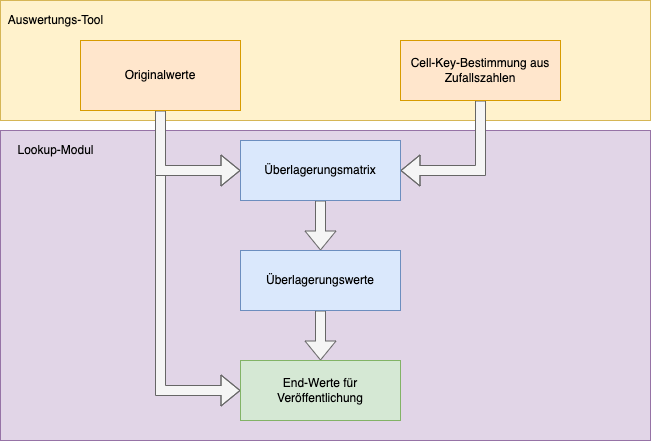

The diagram above was exported from draw.io. Its source (the exported page's mxGraphModel, read from the mxfile embedded in the PNG):
<mxGraphModel dx="2066" dy="1154" grid="1" gridSize="10" guides="1" tooltips="1" connect="1" arrows="1" fold="1" page="1" pageScale="1" pageWidth="827" pageHeight="1169" math="0" shadow="0">
  <root>
    <mxCell id="0" />
    <mxCell id="1" parent="0" />
    <mxCell id="l_9l3CUO51ngmlFtVvdu-17" value="" style="rounded=0;whiteSpace=wrap;html=1;fillColor=#e1d5e7;strokeColor=#9673a6;" vertex="1" parent="1">
      <mxGeometry x="80" y="230" width="650" height="310" as="geometry" />
    </mxCell>
    <mxCell id="l_9l3CUO51ngmlFtVvdu-15" value="" style="rounded=0;whiteSpace=wrap;html=1;fillColor=#fff2cc;strokeColor=#d6b656;" vertex="1" parent="1">
      <mxGeometry x="80" y="100" width="650" height="120" as="geometry" />
    </mxCell>
    <mxCell id="l_9l3CUO51ngmlFtVvdu-11" style="edgeStyle=orthogonalEdgeStyle;shape=flexArrow;rounded=0;orthogonalLoop=1;jettySize=auto;html=1;entryX=1;entryY=0.5;entryDx=0;entryDy=0;fillColor=#f5f5f5;strokeColor=#666666;" edge="1" parent="1" source="l_9l3CUO51ngmlFtVvdu-1" target="l_9l3CUO51ngmlFtVvdu-2">
      <mxGeometry relative="1" as="geometry" />
    </mxCell>
    <mxCell id="l_9l3CUO51ngmlFtVvdu-1" value="Cell-Key-Bestimmung aus Zufallszahlen" style="rounded=0;whiteSpace=wrap;html=1;fillColor=#ffe6cc;strokeColor=#d79b00;" vertex="1" parent="1">
      <mxGeometry x="480" y="140" width="160" height="60" as="geometry" />
    </mxCell>
    <mxCell id="l_9l3CUO51ngmlFtVvdu-13" style="edgeStyle=orthogonalEdgeStyle;shape=flexArrow;rounded=0;orthogonalLoop=1;jettySize=auto;html=1;entryX=0.5;entryY=0;entryDx=0;entryDy=0;fillColor=#f5f5f5;strokeColor=#666666;" edge="1" parent="1" source="l_9l3CUO51ngmlFtVvdu-2" target="l_9l3CUO51ngmlFtVvdu-4">
      <mxGeometry relative="1" as="geometry" />
    </mxCell>
    <mxCell id="l_9l3CUO51ngmlFtVvdu-2" value="Überlagerungsmatrix" style="rounded=0;whiteSpace=wrap;html=1;fillColor=#dae8fc;strokeColor=#6c8ebf;" vertex="1" parent="1">
      <mxGeometry x="320" y="240" width="160" height="60" as="geometry" />
    </mxCell>
    <mxCell id="l_9l3CUO51ngmlFtVvdu-9" style="edgeStyle=orthogonalEdgeStyle;shape=flexArrow;rounded=0;orthogonalLoop=1;jettySize=auto;html=1;entryX=0;entryY=0.5;entryDx=0;entryDy=0;fillColor=#f5f5f5;strokeColor=#666666;" edge="1" parent="1" source="l_9l3CUO51ngmlFtVvdu-3" target="l_9l3CUO51ngmlFtVvdu-6">
      <mxGeometry relative="1" as="geometry" />
    </mxCell>
    <mxCell id="l_9l3CUO51ngmlFtVvdu-12" style="edgeStyle=orthogonalEdgeStyle;shape=flexArrow;rounded=0;orthogonalLoop=1;jettySize=auto;html=1;entryX=0;entryY=0.5;entryDx=0;entryDy=0;fillColor=#f5f5f5;strokeColor=#666666;" edge="1" parent="1" source="l_9l3CUO51ngmlFtVvdu-3" target="l_9l3CUO51ngmlFtVvdu-2">
      <mxGeometry relative="1" as="geometry" />
    </mxCell>
    <mxCell id="l_9l3CUO51ngmlFtVvdu-3" value="Originalwerte" style="rounded=0;whiteSpace=wrap;html=1;fillColor=#ffe6cc;strokeColor=#d79b00;" vertex="1" parent="1">
      <mxGeometry x="160" y="140" width="160" height="70" as="geometry" />
    </mxCell>
    <mxCell id="l_9l3CUO51ngmlFtVvdu-10" style="edgeStyle=orthogonalEdgeStyle;shape=flexArrow;rounded=0;orthogonalLoop=1;jettySize=auto;html=1;fillColor=#f5f5f5;strokeColor=#666666;" edge="1" parent="1" source="l_9l3CUO51ngmlFtVvdu-4" target="l_9l3CUO51ngmlFtVvdu-6">
      <mxGeometry relative="1" as="geometry" />
    </mxCell>
    <mxCell id="l_9l3CUO51ngmlFtVvdu-4" value="Überlagerungswerte" style="rounded=0;whiteSpace=wrap;html=1;fillColor=#dae8fc;strokeColor=#6c8ebf;" vertex="1" parent="1">
      <mxGeometry x="320" y="350" width="160" height="60" as="geometry" />
    </mxCell>
    <mxCell id="l_9l3CUO51ngmlFtVvdu-6" value="End-Werte für Veröffentlichung" style="rounded=0;whiteSpace=wrap;html=1;fillColor=#d5e8d4;strokeColor=#82b366;" vertex="1" parent="1">
      <mxGeometry x="320" y="460" width="160" height="60" as="geometry" />
    </mxCell>
    <mxCell id="l_9l3CUO51ngmlFtVvdu-16" value="Auswertungs-Tool" style="text;html=1;resizable=0;autosize=1;align=center;verticalAlign=middle;points=[];fillColor=none;strokeColor=none;rounded=0;" vertex="1" parent="1">
      <mxGeometry x="80" y="110" width="110" height="20" as="geometry" />
    </mxCell>
    <mxCell id="l_9l3CUO51ngmlFtVvdu-18" value="Lookup-Modul" style="text;html=1;resizable=0;autosize=1;align=center;verticalAlign=middle;points=[];fillColor=none;strokeColor=none;rounded=0;" vertex="1" parent="1">
      <mxGeometry x="90" y="240" width="90" height="20" as="geometry" />
    </mxCell>
  </root>
</mxGraphModel>